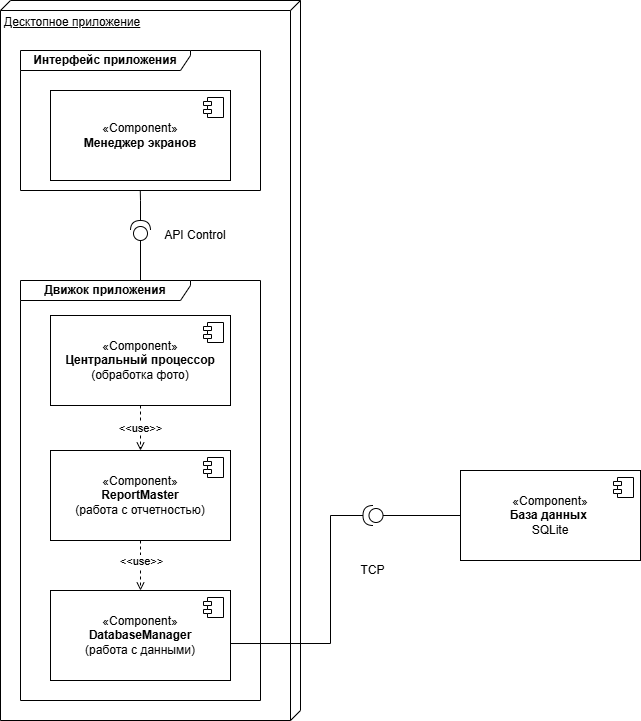

The diagram above was exported from draw.io. Its source (the exported page's mxGraphModel, read from the mxfile embedded in the PNG):
<mxGraphModel dx="1406" dy="764" grid="1" gridSize="10" guides="1" tooltips="1" connect="1" arrows="1" fold="1" page="1" pageScale="1" pageWidth="1169" pageHeight="826" math="0" shadow="0">
  <root>
    <mxCell id="0" />
    <mxCell id="1" parent="0" />
    <mxCell id="WvqnV0gM3uqubC6tFkbq-1" parent="1" style="verticalAlign=top;align=left;spacingTop=8;spacingLeft=2;spacingRight=12;shape=cube;size=10;direction=south;fontStyle=4;html=1;whiteSpace=wrap;" value="Десктопное приложение" vertex="1">
      <mxGeometry height="720" width="300" x="230" y="40" as="geometry" />
    </mxCell>
    <mxCell id="WvqnV0gM3uqubC6tFkbq-2" parent="1" style="html=1;dropTarget=0;whiteSpace=wrap;" value="«Component»&lt;br&gt;&lt;b&gt;Менеджер экранов&lt;/b&gt;" vertex="1">
      <mxGeometry height="90" width="180" x="280" y="130" as="geometry" />
    </mxCell>
    <mxCell id="WvqnV0gM3uqubC6tFkbq-3" parent="WvqnV0gM3uqubC6tFkbq-2" style="shape=module;jettyWidth=8;jettyHeight=4;" value="" vertex="1">
      <mxGeometry height="20" relative="1" width="20" x="1" as="geometry">
        <mxPoint x="-27" y="7" as="offset" />
      </mxGeometry>
    </mxCell>
    <mxCell id="WvqnV0gM3uqubC6tFkbq-24" edge="1" parent="1" source="WvqnV0gM3uqubC6tFkbq-4" style="edgeStyle=orthogonalEdgeStyle;rounded=0;orthogonalLoop=1;jettySize=auto;html=1;entryX=0.5;entryY=0;entryDx=0;entryDy=0;dashed=1;endArrow=open;endFill=0;" target="WvqnV0gM3uqubC6tFkbq-6">
      <mxGeometry relative="1" as="geometry" />
    </mxCell>
    <mxCell id="WvqnV0gM3uqubC6tFkbq-25" connectable="0" parent="WvqnV0gM3uqubC6tFkbq-24" style="edgeLabel;html=1;align=center;verticalAlign=middle;resizable=0;points=[];" value="&amp;lt;&amp;lt;use&amp;gt;&amp;gt;" vertex="1">
      <mxGeometry relative="1" x="-0.0279" y="-1" as="geometry">
        <mxPoint as="offset" />
      </mxGeometry>
    </mxCell>
    <mxCell id="WvqnV0gM3uqubC6tFkbq-4" parent="1" style="html=1;dropTarget=0;whiteSpace=wrap;" value="«Component»&lt;br&gt;&lt;b&gt;Центральный процессор&lt;/b&gt;&lt;div&gt;(обработка фото)&lt;/div&gt;" vertex="1">
      <mxGeometry height="90" width="180" x="280" y="355" as="geometry" />
    </mxCell>
    <mxCell id="WvqnV0gM3uqubC6tFkbq-5" parent="WvqnV0gM3uqubC6tFkbq-4" style="shape=module;jettyWidth=8;jettyHeight=4;" value="" vertex="1">
      <mxGeometry height="20" relative="1" width="20" x="1" as="geometry">
        <mxPoint x="-27" y="7" as="offset" />
      </mxGeometry>
    </mxCell>
    <mxCell id="WvqnV0gM3uqubC6tFkbq-6" parent="1" style="html=1;dropTarget=0;whiteSpace=wrap;" value="«Component»&lt;br&gt;&lt;b&gt;ReportMaster&lt;/b&gt;&lt;div&gt;(работа с отчетностью)&lt;/div&gt;" vertex="1">
      <mxGeometry height="90" width="180" x="280" y="490" as="geometry" />
    </mxCell>
    <mxCell id="WvqnV0gM3uqubC6tFkbq-7" parent="WvqnV0gM3uqubC6tFkbq-6" style="shape=module;jettyWidth=8;jettyHeight=4;" value="" vertex="1">
      <mxGeometry height="20" relative="1" width="20" x="1" as="geometry">
        <mxPoint x="-27" y="7" as="offset" />
      </mxGeometry>
    </mxCell>
    <mxCell id="WvqnV0gM3uqubC6tFkbq-10" parent="1" style="html=1;dropTarget=0;whiteSpace=wrap;" value="«Component»&lt;br&gt;&lt;b&gt;База данных&amp;nbsp;&lt;/b&gt;&lt;div&gt;SQLite&lt;/div&gt;" vertex="1">
      <mxGeometry height="90" width="180" x="690" y="510" as="geometry" />
    </mxCell>
    <mxCell id="WvqnV0gM3uqubC6tFkbq-11" parent="WvqnV0gM3uqubC6tFkbq-10" style="shape=module;jettyWidth=8;jettyHeight=4;" value="" vertex="1">
      <mxGeometry height="20" relative="1" width="20" x="1" as="geometry">
        <mxPoint x="-27" y="7" as="offset" />
      </mxGeometry>
    </mxCell>
    <mxCell id="WvqnV0gM3uqubC6tFkbq-15" edge="1" parent="1" source="WvqnV0gM3uqubC6tFkbq-12" style="edgeStyle=orthogonalEdgeStyle;rounded=0;orthogonalLoop=1;jettySize=auto;html=1;endArrow=none;endFill=0;" target="WvqnV0gM3uqubC6tFkbq-14">
      <mxGeometry relative="1" as="geometry" />
    </mxCell>
    <mxCell id="WvqnV0gM3uqubC6tFkbq-12" parent="1" style="shape=providedRequiredInterface;html=1;verticalLabelPosition=bottom;sketch=0;rotation=-90;" value="" vertex="1">
      <mxGeometry height="20" width="20" x="360" y="260" as="geometry" />
    </mxCell>
    <mxCell id="WvqnV0gM3uqubC6tFkbq-13" parent="1" style="shape=umlFrame;whiteSpace=wrap;html=1;pointerEvents=0;width=170;height=20;" value="&lt;b&gt;&lt;font&gt;Интерфейс приложения&lt;/font&gt;&lt;/b&gt;" vertex="1">
      <mxGeometry height="140" width="240" x="250" y="90" as="geometry" />
    </mxCell>
    <mxCell id="WvqnV0gM3uqubC6tFkbq-14" parent="1" style="shape=umlFrame;whiteSpace=wrap;html=1;pointerEvents=0;width=170;height=20;" value="&lt;b&gt;&lt;font&gt;Движок приложения&lt;/font&gt;&lt;/b&gt;" vertex="1">
      <mxGeometry height="420" width="240" x="250" y="320" as="geometry" />
    </mxCell>
    <mxCell id="WvqnV0gM3uqubC6tFkbq-16" edge="1" parent="1" source="WvqnV0gM3uqubC6tFkbq-12" style="edgeStyle=orthogonalEdgeStyle;rounded=0;orthogonalLoop=1;jettySize=auto;html=1;entryX=0.499;entryY=0.998;entryDx=0;entryDy=0;entryPerimeter=0;endArrow=none;endFill=0;" target="WvqnV0gM3uqubC6tFkbq-13">
      <mxGeometry relative="1" as="geometry" />
    </mxCell>
    <mxCell id="WvqnV0gM3uqubC6tFkbq-18" edge="1" parent="1" source="WvqnV0gM3uqubC6tFkbq-19" style="edgeStyle=orthogonalEdgeStyle;rounded=0;orthogonalLoop=1;jettySize=auto;html=1;endArrow=none;endFill=0;entryX=0;entryY=0.5;entryDx=0;entryDy=0;">
      <mxGeometry relative="1" as="geometry">
        <mxPoint x="690" y="555" as="targetPoint" />
      </mxGeometry>
    </mxCell>
    <mxCell id="WvqnV0gM3uqubC6tFkbq-19" parent="1" style="shape=providedRequiredInterface;html=1;verticalLabelPosition=bottom;sketch=0;rotation=-180;" value="" vertex="1">
      <mxGeometry height="20" width="20" x="592.5" y="545" as="geometry" />
    </mxCell>
    <mxCell id="WvqnV0gM3uqubC6tFkbq-20" edge="1" parent="1" source="WvqnV0gM3uqubC6tFkbq-19" style="edgeStyle=orthogonalEdgeStyle;rounded=0;orthogonalLoop=1;jettySize=auto;html=1;endArrow=none;endFill=0;entryX=1;entryY=0.589;entryDx=0;entryDy=0;entryPerimeter=0;" target="q7WaC4GqyivqU6Ujb5Iy-1">
      <mxGeometry relative="1" as="geometry">
        <Array as="points">
          <mxPoint x="560" y="555" />
          <mxPoint x="560" y="683" />
        </Array>
        <mxPoint x="460" y="555" as="targetPoint" />
      </mxGeometry>
    </mxCell>
    <mxCell id="WvqnV0gM3uqubC6tFkbq-22" parent="1" style="text;html=1;whiteSpace=wrap;strokeColor=none;fillColor=none;align=center;verticalAlign=middle;rounded=0;" value="API Control" vertex="1">
      <mxGeometry height="30" width="90" x="380" y="260" as="geometry" />
    </mxCell>
    <mxCell id="WvqnV0gM3uqubC6tFkbq-23" parent="1" style="text;html=1;whiteSpace=wrap;strokeColor=none;fillColor=none;align=center;verticalAlign=middle;rounded=0;" value="TCP" vertex="1">
      <mxGeometry height="20" width="45" x="580" y="600" as="geometry" />
    </mxCell>
    <mxCell id="q7WaC4GqyivqU6Ujb5Iy-1" parent="1" style="html=1;dropTarget=0;whiteSpace=wrap;" value="«Component»&lt;br&gt;&lt;b&gt;DatabaseManager&lt;/b&gt;&lt;div&gt;(работа с данными)&lt;/div&gt;" vertex="1">
      <mxGeometry height="90" width="180" x="280" y="630" as="geometry" />
    </mxCell>
    <mxCell id="q7WaC4GqyivqU6Ujb5Iy-2" parent="q7WaC4GqyivqU6Ujb5Iy-1" style="shape=module;jettyWidth=8;jettyHeight=4;" value="" vertex="1">
      <mxGeometry height="20" relative="1" width="20" x="1" as="geometry">
        <mxPoint x="-27" y="7" as="offset" />
      </mxGeometry>
    </mxCell>
    <mxCell id="q7WaC4GqyivqU6Ujb5Iy-3" edge="1" parent="1" source="WvqnV0gM3uqubC6tFkbq-6" style="edgeStyle=orthogonalEdgeStyle;rounded=0;orthogonalLoop=1;jettySize=auto;html=1;entryX=0.5;entryY=0;entryDx=0;entryDy=0;dashed=1;exitX=0.5;exitY=1;exitDx=0;exitDy=0;endArrow=open;endFill=0;" target="q7WaC4GqyivqU6Ujb5Iy-1">
      <mxGeometry relative="1" as="geometry">
        <mxPoint x="369.66" y="600" as="sourcePoint" />
        <mxPoint x="369.66" y="650" as="targetPoint" />
      </mxGeometry>
    </mxCell>
    <mxCell id="q7WaC4GqyivqU6Ujb5Iy-4" connectable="0" parent="q7WaC4GqyivqU6Ujb5Iy-3" style="edgeLabel;html=1;align=center;verticalAlign=middle;resizable=0;points=[];" value="&amp;lt;&amp;lt;use&amp;gt;&amp;gt;" vertex="1">
      <mxGeometry relative="1" x="-0.0279" y="-1" as="geometry">
        <mxPoint x="1" y="-4" as="offset" />
      </mxGeometry>
    </mxCell>
  </root>
</mxGraphModel>